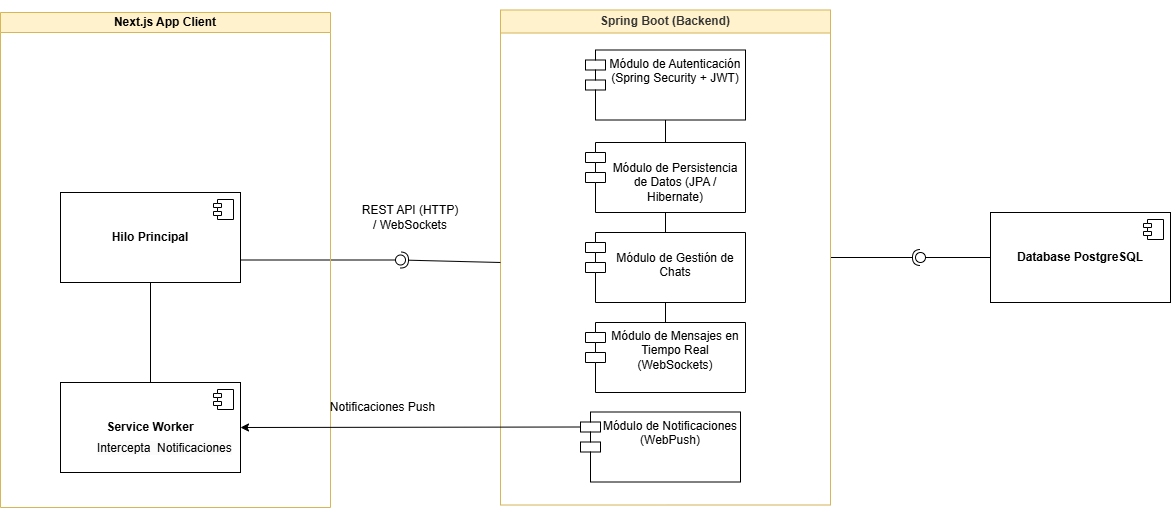

The diagram above was exported from draw.io. Its source (the exported page's mxGraphModel, read from the mxfile embedded in the PNG):
<mxGraphModel dx="1869" dy="565" grid="1" gridSize="10" guides="1" tooltips="1" connect="1" arrows="1" fold="1" page="1" pageScale="1" pageWidth="827" pageHeight="1169" math="0" shadow="0">
  <root>
    <mxCell id="0" />
    <mxCell id="1" parent="0" />
    <mxCell id="t7iizP0X1LK6VOdhyOax-17" value="&lt;b&gt;Database PostgreSQL&lt;/b&gt;" style="html=1;dropTarget=0;whiteSpace=wrap;" parent="1" vertex="1">
      <mxGeometry x="630" y="350" width="180" height="90" as="geometry" />
    </mxCell>
    <mxCell id="t7iizP0X1LK6VOdhyOax-18" value="" style="shape=module;jettyWidth=8;jettyHeight=4;" parent="t7iizP0X1LK6VOdhyOax-17" vertex="1">
      <mxGeometry x="1" width="20" height="20" relative="1" as="geometry">
        <mxPoint x="-27" y="7" as="offset" />
      </mxGeometry>
    </mxCell>
    <mxCell id="t7iizP0X1LK6VOdhyOax-22" value="" style="rounded=0;orthogonalLoop=1;jettySize=auto;html=1;endArrow=halfCircle;endFill=0;endSize=6;strokeWidth=1;sketch=0;exitX=1;exitY=0.5;exitDx=0;exitDy=0;" parent="1" source="t7iizP0X1LK6VOdhyOax-32" target="t7iizP0X1LK6VOdhyOax-24" edge="1">
      <mxGeometry relative="1" as="geometry">
        <mxPoint x="430" y="445" as="sourcePoint" />
      </mxGeometry>
    </mxCell>
    <mxCell id="t7iizP0X1LK6VOdhyOax-23" value="" style="rounded=0;orthogonalLoop=1;jettySize=auto;html=1;endArrow=oval;endFill=0;sketch=0;sourcePerimeterSpacing=0;targetPerimeterSpacing=0;endSize=10;exitX=0;exitY=0.5;exitDx=0;exitDy=0;" parent="1" source="t7iizP0X1LK6VOdhyOax-17" target="t7iizP0X1LK6VOdhyOax-24" edge="1">
      <mxGeometry relative="1" as="geometry">
        <mxPoint x="540" y="395" as="sourcePoint" />
      </mxGeometry>
    </mxCell>
    <mxCell id="t7iizP0X1LK6VOdhyOax-24" value="" style="ellipse;whiteSpace=wrap;html=1;align=center;aspect=fixed;fillColor=none;strokeColor=none;resizable=0;perimeter=centerPerimeter;rotatable=0;allowArrows=0;points=[];outlineConnect=1;" parent="1" vertex="1">
      <mxGeometry x="555" y="390" width="10" height="10" as="geometry" />
    </mxCell>
    <mxCell id="t7iizP0X1LK6VOdhyOax-32" value="&lt;div&gt;&lt;b style=&quot;color: rgb(51, 51, 51);&quot;&gt;&lt;br&gt;&lt;/b&gt;&lt;/div&gt;&lt;b style=&quot;color: rgb(51, 51, 51);&quot;&gt;Spring Boot (Backend)&lt;/b&gt;&lt;div&gt;&lt;b style=&quot;color: rgb(51, 51, 51);&quot;&gt;&lt;br&gt;&lt;/b&gt;&lt;/div&gt;" style="swimlane;whiteSpace=wrap;html=1;fillColor=#fff2cc;strokeColor=#d6b656;" parent="1" vertex="1">
      <mxGeometry x="140" y="147.5" width="330" height="495" as="geometry" />
    </mxCell>
    <mxCell id="t7iizP0X1LK6VOdhyOax-25" value="&lt;span class=&quot;hljs-selector-tag&quot;&gt;Módulo de Autenticaci&lt;/span&gt;ó&lt;span class=&quot;hljs-selector-tag&quot;&gt;n&lt;/span&gt; (Spring Security + JWT)" style="shape=module;align=left;spacingLeft=20;align=center;verticalAlign=top;whiteSpace=wrap;html=1;" parent="t7iizP0X1LK6VOdhyOax-32" vertex="1">
      <mxGeometry x="85" y="40" width="160" height="70" as="geometry" />
    </mxCell>
    <mxCell id="t7iizP0X1LK6VOdhyOax-33" value="Módulo de Mensajes en Tiempo Real (WebSockets)" style="shape=module;align=left;spacingLeft=20;align=center;verticalAlign=top;whiteSpace=wrap;html=1;" parent="t7iizP0X1LK6VOdhyOax-32" vertex="1">
      <mxGeometry x="85" y="312.5" width="160" height="70" as="geometry" />
    </mxCell>
    <mxCell id="t7iizP0X1LK6VOdhyOax-38" value="&lt;p data-pm-slice=&quot;0 0 []&quot;&gt;Módulo de Persistencia de Datos (JPA / Hibernate)&lt;/p&gt;" style="shape=module;align=left;spacingLeft=20;align=center;verticalAlign=top;whiteSpace=wrap;html=1;" parent="t7iizP0X1LK6VOdhyOax-32" vertex="1">
      <mxGeometry x="85" y="132.5" width="160" height="70" as="geometry" />
    </mxCell>
    <mxCell id="t7iizP0X1LK6VOdhyOax-39" value="&lt;p data-pm-slice=&quot;0 0 []&quot;&gt;Módulo de Gestión de Chats&lt;/p&gt;" style="shape=module;align=left;spacingLeft=20;align=center;verticalAlign=top;whiteSpace=wrap;html=1;" parent="t7iizP0X1LK6VOdhyOax-32" vertex="1">
      <mxGeometry x="85" y="222.5" width="160" height="70" as="geometry" />
    </mxCell>
    <mxCell id="t7iizP0X1LK6VOdhyOax-40" value="" style="endArrow=none;html=1;rounded=0;entryX=0.5;entryY=1;entryDx=0;entryDy=0;exitX=0.5;exitY=0;exitDx=0;exitDy=0;" parent="t7iizP0X1LK6VOdhyOax-32" source="t7iizP0X1LK6VOdhyOax-38" target="t7iizP0X1LK6VOdhyOax-25" edge="1">
      <mxGeometry width="50" height="50" relative="1" as="geometry">
        <mxPoint x="140" y="195" as="sourcePoint" />
        <mxPoint x="156.47058823529414" y="125" as="targetPoint" />
      </mxGeometry>
    </mxCell>
    <mxCell id="t7iizP0X1LK6VOdhyOax-41" value="" style="endArrow=none;html=1;rounded=0;entryX=0.5;entryY=1;entryDx=0;entryDy=0;exitX=0.5;exitY=0;exitDx=0;exitDy=0;" parent="t7iizP0X1LK6VOdhyOax-32" source="t7iizP0X1LK6VOdhyOax-39" target="t7iizP0X1LK6VOdhyOax-38" edge="1">
      <mxGeometry width="50" height="50" relative="1" as="geometry">
        <mxPoint x="-130" y="415" as="sourcePoint" />
        <mxPoint x="-80" y="365" as="targetPoint" />
      </mxGeometry>
    </mxCell>
    <mxCell id="t7iizP0X1LK6VOdhyOax-42" value="" style="endArrow=none;html=1;rounded=0;entryX=0.5;entryY=1;entryDx=0;entryDy=0;exitX=0.5;exitY=0;exitDx=0;exitDy=0;" parent="t7iizP0X1LK6VOdhyOax-32" source="t7iizP0X1LK6VOdhyOax-33" target="t7iizP0X1LK6VOdhyOax-39" edge="1">
      <mxGeometry width="50" height="50" relative="1" as="geometry">
        <mxPoint x="30" y="425" as="sourcePoint" />
        <mxPoint x="80" y="375" as="targetPoint" />
      </mxGeometry>
    </mxCell>
    <mxCell id="Ivvdk64gX228ZH1jKefK-14" value="Módulo de Notificaciones (WebPush)" style="shape=module;align=left;spacingLeft=20;align=center;verticalAlign=top;whiteSpace=wrap;html=1;" vertex="1" parent="t7iizP0X1LK6VOdhyOax-32">
      <mxGeometry x="80" y="402" width="160" height="70" as="geometry" />
    </mxCell>
    <mxCell id="t7iizP0X1LK6VOdhyOax-34" value="" style="rounded=0;orthogonalLoop=1;jettySize=auto;html=1;endArrow=halfCircle;endFill=0;endSize=6;strokeWidth=1;sketch=0;" parent="1" target="t7iizP0X1LK6VOdhyOax-36" edge="1">
      <mxGeometry relative="1" as="geometry">
        <mxPoint x="140" y="400" as="sourcePoint" />
      </mxGeometry>
    </mxCell>
    <mxCell id="t7iizP0X1LK6VOdhyOax-35" value="" style="rounded=0;orthogonalLoop=1;jettySize=auto;html=1;endArrow=oval;endFill=0;sketch=0;sourcePerimeterSpacing=0;targetPerimeterSpacing=0;endSize=10;exitX=1;exitY=0.75;exitDx=0;exitDy=0;" parent="1" source="Ivvdk64gX228ZH1jKefK-16" target="t7iizP0X1LK6VOdhyOax-36" edge="1">
      <mxGeometry relative="1" as="geometry">
        <mxPoint x="-140" y="390" as="sourcePoint" />
      </mxGeometry>
    </mxCell>
    <mxCell id="t7iizP0X1LK6VOdhyOax-36" value="" style="ellipse;whiteSpace=wrap;html=1;align=center;aspect=fixed;fillColor=none;strokeColor=none;resizable=0;perimeter=centerPerimeter;rotatable=0;allowArrows=0;points=[];outlineConnect=1;" parent="1" vertex="1">
      <mxGeometry x="35" y="392.5" width="10" height="10" as="geometry" />
    </mxCell>
    <mxCell id="t7iizP0X1LK6VOdhyOax-37" value="&lt;span class=&quot;hljs-selector-tag&quot;&gt;REST&lt;/span&gt; &lt;span class=&quot;hljs-selector-tag&quot;&gt;API&lt;/span&gt; (HTTP) /&amp;nbsp;&lt;span class=&quot;hljs-selector-tag&quot;&gt;WebSockets&lt;/span&gt;" style="text;html=1;align=center;verticalAlign=middle;whiteSpace=wrap;rounded=0;" parent="1" vertex="1">
      <mxGeometry x="-10" y="340" width="120" height="30" as="geometry" />
    </mxCell>
    <mxCell id="Ivvdk64gX228ZH1jKefK-5" value="&lt;div&gt;&lt;b style=&quot;background-color: transparent; color: rgb(51, 51, 51);&quot;&gt;&lt;b style=&quot;color: rgb(0, 0, 0);&quot;&gt;Next.js App Client&lt;/b&gt;&lt;/b&gt;&lt;/div&gt;" style="swimlane;whiteSpace=wrap;html=1;fillColor=#fff2cc;strokeColor=#d6b656;startSize=20;" vertex="1" parent="1">
      <mxGeometry x="-360" y="150" width="330" height="495" as="geometry" />
    </mxCell>
    <mxCell id="t7iizP0X1LK6VOdhyOax-6" value="&lt;b&gt;Service Worker&lt;/b&gt;" style="html=1;dropTarget=0;whiteSpace=wrap;" parent="Ivvdk64gX228ZH1jKefK-5" vertex="1">
      <mxGeometry x="60" y="370" width="180" height="90" as="geometry" />
    </mxCell>
    <mxCell id="t7iizP0X1LK6VOdhyOax-7" value="" style="shape=module;jettyWidth=8;jettyHeight=4;" parent="t7iizP0X1LK6VOdhyOax-6" vertex="1">
      <mxGeometry x="1" width="20" height="20" relative="1" as="geometry">
        <mxPoint x="-27" y="7" as="offset" />
      </mxGeometry>
    </mxCell>
    <mxCell id="Ivvdk64gX228ZH1jKefK-15" value="&lt;span style=&quot;color: rgb(0, 0, 0); font-family: Helvetica; font-size: 12px; font-style: normal; font-variant-ligatures: normal; font-variant-caps: normal; font-weight: 400; letter-spacing: normal; orphans: 2; text-align: center; text-indent: 0px; text-transform: none; widows: 2; word-spacing: 0px; -webkit-text-stroke-width: 0px; white-space: normal; background-color: rgb(251, 251, 251); text-decoration-thickness: initial; text-decoration-style: initial; text-decoration-color: initial; display: inline !important; float: none;&quot;&gt;Intercepta&amp;nbsp; Notificaciones&lt;/span&gt;" style="text;whiteSpace=wrap;html=1;" vertex="1" parent="Ivvdk64gX228ZH1jKefK-5">
      <mxGeometry x="95" y="422" width="140" height="25" as="geometry" />
    </mxCell>
    <mxCell id="Ivvdk64gX228ZH1jKefK-16" value="&lt;b&gt;&amp;nbsp;Hilo Principal&amp;nbsp;&lt;/b&gt;" style="html=1;dropTarget=0;whiteSpace=wrap;" vertex="1" parent="Ivvdk64gX228ZH1jKefK-5">
      <mxGeometry x="60" y="180" width="180" height="90" as="geometry" />
    </mxCell>
    <mxCell id="Ivvdk64gX228ZH1jKefK-17" value="" style="shape=module;jettyWidth=8;jettyHeight=4;" vertex="1" parent="Ivvdk64gX228ZH1jKefK-16">
      <mxGeometry x="1" width="20" height="20" relative="1" as="geometry">
        <mxPoint x="-27" y="7" as="offset" />
      </mxGeometry>
    </mxCell>
    <mxCell id="Ivvdk64gX228ZH1jKefK-18" value="" style="endArrow=none;html=1;rounded=0;entryX=0.5;entryY=1;entryDx=0;entryDy=0;exitX=0.5;exitY=0;exitDx=0;exitDy=0;" edge="1" parent="Ivvdk64gX228ZH1jKefK-5" source="t7iizP0X1LK6VOdhyOax-6" target="Ivvdk64gX228ZH1jKefK-16">
      <mxGeometry width="50" height="50" relative="1" as="geometry">
        <mxPoint x="100" y="360" as="sourcePoint" />
        <mxPoint x="150" y="310" as="targetPoint" />
      </mxGeometry>
    </mxCell>
    <mxCell id="Ivvdk64gX228ZH1jKefK-19" value="" style="endArrow=classic;html=1;rounded=0;entryX=1;entryY=0.5;entryDx=0;entryDy=0;exitX=0;exitY=0;exitDx=0;exitDy=15;exitPerimeter=0;" edge="1" parent="1" source="Ivvdk64gX228ZH1jKefK-14" target="t7iizP0X1LK6VOdhyOax-6">
      <mxGeometry width="50" height="50" relative="1" as="geometry">
        <mxPoint x="220" y="560" as="sourcePoint" />
        <mxPoint x="40" y="510" as="targetPoint" />
      </mxGeometry>
    </mxCell>
    <mxCell id="Ivvdk64gX228ZH1jKefK-21" value="&lt;pre&gt;&lt;font face=&quot;Helvetica&quot;&gt;Notificaciones Push&lt;/font&gt;&lt;/pre&gt;" style="text;html=1;align=center;verticalAlign=middle;whiteSpace=wrap;rounded=0;" vertex="1" parent="1">
      <mxGeometry x="-40" y="530" width="125" height="30" as="geometry" />
    </mxCell>
  </root>
</mxGraphModel>